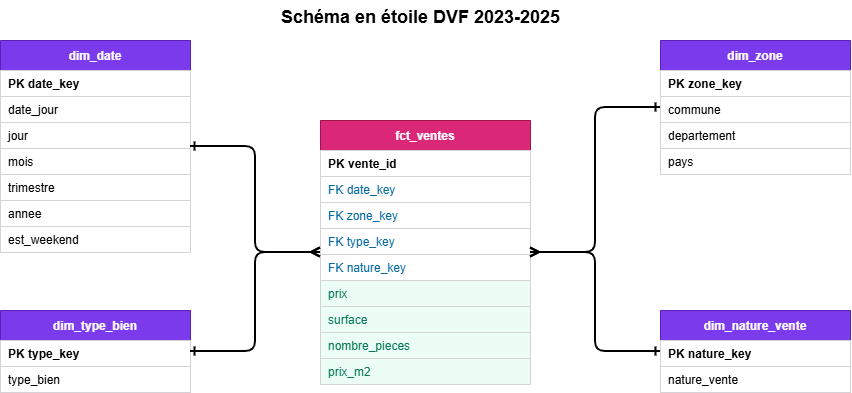

The diagram above was exported from draw.io. Its source (the exported page's mxGraphModel, read from the mxfile embedded in the PNG):
<mxGraphModel dx="1030" dy="562" grid="1" gridSize="10" guides="1" tooltips="1" connect="1" arrows="1" fold="1" page="1" pageScale="1" pageWidth="827" pageHeight="1169" math="0" shadow="0">
  <root>
    <mxCell id="0" />
    <mxCell id="1" parent="0" />
    <mxCell id="title" parent="1" style="text;html=1;fontSize=18;fontStyle=1;align=center;" value="Schéma en étoile DVF 2023-2025" vertex="1">
      <mxGeometry height="30" width="360" x="260" y="10" as="geometry" />
    </mxCell>
    <mxCell id="fct" parent="1" style="swimlane;fontStyle=1;childLayout=stackLayout;horizontal=1;startSize=30;horizontalStack=0;resizeParent=1;resizeParentMax=0;resizeLast=0;collapsible=0;marginBottom=0;fillColor=#db2777;fontColor=#ffffff;strokeColor=#9d174d;" value="fct_ventes" vertex="1">
      <mxGeometry height="264" width="210" x="340" y="130" as="geometry" />
    </mxCell>
    <mxCell id="f1" parent="fct" style="text;align=left;spacingLeft=6;fillColor=#ffffff;strokeColor=#d4d4d8;fontStyle=1;" value="PK  vente_id" vertex="1">
      <mxGeometry height="26" width="210" y="30" as="geometry" />
    </mxCell>
    <mxCell id="f2" parent="fct" style="text;align=left;spacingLeft=6;fillColor=#ffffff;strokeColor=#d4d4d8;fontColor=#0369a1;" value="FK  date_key" vertex="1">
      <mxGeometry height="26" width="210" y="56" as="geometry" />
    </mxCell>
    <mxCell id="f3" parent="fct" style="text;align=left;spacingLeft=6;fillColor=#ffffff;strokeColor=#d4d4d8;fontColor=#0369a1;" value="FK  zone_key" vertex="1">
      <mxGeometry height="26" width="210" y="82" as="geometry" />
    </mxCell>
    <mxCell id="f4" parent="fct" style="text;align=left;spacingLeft=6;fillColor=#ffffff;strokeColor=#d4d4d8;fontColor=#0369a1;" value="FK  type_key" vertex="1">
      <mxGeometry height="26" width="210" y="108" as="geometry" />
    </mxCell>
    <mxCell id="f5" parent="fct" style="text;align=left;spacingLeft=6;fillColor=#ffffff;strokeColor=#d4d4d8;fontColor=#0369a1;" value="FK  nature_key" vertex="1">
      <mxGeometry height="26" width="210" y="134" as="geometry" />
    </mxCell>
    <mxCell id="f6" parent="fct" style="text;align=left;spacingLeft=6;fillColor=#ecfdf5;strokeColor=#d4d4d8;fontColor=#047857;" value="prix" vertex="1">
      <mxGeometry height="26" width="210" y="160" as="geometry" />
    </mxCell>
    <mxCell id="f7" parent="fct" style="text;align=left;spacingLeft=6;fillColor=#ecfdf5;strokeColor=#d4d4d8;fontColor=#047857;" value="surface" vertex="1">
      <mxGeometry height="26" width="210" y="186" as="geometry" />
    </mxCell>
    <mxCell id="f8" parent="fct" style="text;align=left;spacingLeft=6;fillColor=#ecfdf5;strokeColor=#d4d4d8;fontColor=#047857;" value="nombre_pieces" vertex="1">
      <mxGeometry height="26" width="210" y="212" as="geometry" />
    </mxCell>
    <mxCell id="f9" parent="fct" style="text;align=left;spacingLeft=6;fillColor=#ecfdf5;strokeColor=#d4d4d8;fontColor=#047857;" value="prix_m2" vertex="1">
      <mxGeometry height="26" width="210" y="238" as="geometry" />
    </mxCell>
    <mxCell id="dd" parent="1" style="swimlane;fontStyle=1;childLayout=stackLayout;horizontal=1;startSize=30;horizontalStack=0;resizeParent=1;resizeParentMax=0;resizeLast=0;collapsible=0;marginBottom=0;fillColor=#7c3aed;fontColor=#ffffff;strokeColor=#5b21b6;" value="dim_date" vertex="1">
      <mxGeometry height="212" width="190" x="20" y="50" as="geometry" />
    </mxCell>
    <mxCell id="d1" parent="dd" style="text;align=left;spacingLeft=6;fillColor=#ffffff;strokeColor=#d4d4d8;fontStyle=1;" value="PK  date_key" vertex="1">
      <mxGeometry height="26" width="190" y="30" as="geometry" />
    </mxCell>
    <mxCell id="d2" parent="dd" style="text;align=left;spacingLeft=6;fillColor=#ffffff;strokeColor=#d4d4d8;" value="date_jour" vertex="1">
      <mxGeometry height="26" width="190" y="56" as="geometry" />
    </mxCell>
    <mxCell id="d3" parent="dd" style="text;align=left;spacingLeft=6;fillColor=#ffffff;strokeColor=#d4d4d8;" value="jour" vertex="1">
      <mxGeometry height="26" width="190" y="82" as="geometry" />
    </mxCell>
    <mxCell id="d4" parent="dd" style="text;align=left;spacingLeft=6;fillColor=#ffffff;strokeColor=#d4d4d8;" value="mois" vertex="1">
      <mxGeometry height="26" width="190" y="108" as="geometry" />
    </mxCell>
    <mxCell id="d5" parent="dd" style="text;align=left;spacingLeft=6;fillColor=#ffffff;strokeColor=#d4d4d8;" value="trimestre" vertex="1">
      <mxGeometry height="26" width="190" y="134" as="geometry" />
    </mxCell>
    <mxCell id="d6" parent="dd" style="text;align=left;spacingLeft=6;fillColor=#ffffff;strokeColor=#d4d4d8;" value="annee" vertex="1">
      <mxGeometry height="26" width="190" y="160" as="geometry" />
    </mxCell>
    <mxCell id="d7" parent="dd" style="text;align=left;spacingLeft=6;fillColor=#ffffff;strokeColor=#d4d4d8;" value="est_weekend" vertex="1">
      <mxGeometry height="26" width="190" y="186" as="geometry" />
    </mxCell>
    <mxCell id="dz" parent="1" style="swimlane;fontStyle=1;childLayout=stackLayout;horizontal=1;startSize=30;horizontalStack=0;resizeParent=1;resizeParentMax=0;resizeLast=0;collapsible=0;marginBottom=0;fillColor=#7c3aed;fontColor=#ffffff;strokeColor=#5b21b6;" value="dim_zone" vertex="1">
      <mxGeometry height="134" width="190" x="680" y="50" as="geometry" />
    </mxCell>
    <mxCell id="z1" parent="dz" style="text;align=left;spacingLeft=6;fillColor=#ffffff;strokeColor=#d4d4d8;fontStyle=1;" value="PK  zone_key" vertex="1">
      <mxGeometry height="26" width="190" y="30" as="geometry" />
    </mxCell>
    <mxCell id="z2" parent="dz" style="text;align=left;spacingLeft=6;fillColor=#ffffff;strokeColor=#d4d4d8;" value="commune" vertex="1">
      <mxGeometry height="26" width="190" y="56" as="geometry" />
    </mxCell>
    <mxCell id="z3" parent="dz" style="text;align=left;spacingLeft=6;fillColor=#ffffff;strokeColor=#d4d4d8;" value="departement" vertex="1">
      <mxGeometry height="26" width="190" y="82" as="geometry" />
    </mxCell>
    <mxCell id="z4" parent="dz" style="text;align=left;spacingLeft=6;fillColor=#ffffff;strokeColor=#d4d4d8;" value="pays" vertex="1">
      <mxGeometry height="26" width="190" y="108" as="geometry" />
    </mxCell>
    <mxCell id="dt" parent="1" style="swimlane;fontStyle=1;childLayout=stackLayout;horizontal=1;startSize=30;horizontalStack=0;resizeParent=1;resizeParentMax=0;resizeLast=0;collapsible=0;marginBottom=0;fillColor=#7c3aed;fontColor=#ffffff;strokeColor=#5b21b6;" value="dim_type_bien" vertex="1">
      <mxGeometry height="82" width="190" x="20" y="320" as="geometry" />
    </mxCell>
    <mxCell id="t1" parent="dt" style="text;align=left;spacingLeft=6;fillColor=#ffffff;strokeColor=#d4d4d8;fontStyle=1;" value="PK  type_key" vertex="1">
      <mxGeometry height="26" width="190" y="30" as="geometry" />
    </mxCell>
    <mxCell id="t2" parent="dt" style="text;align=left;spacingLeft=6;fillColor=#ffffff;strokeColor=#d4d4d8;" value="type_bien" vertex="1">
      <mxGeometry height="26" width="190" y="56" as="geometry" />
    </mxCell>
    <mxCell id="dn" parent="1" style="swimlane;fontStyle=1;childLayout=stackLayout;horizontal=1;startSize=30;horizontalStack=0;resizeParent=1;resizeParentMax=0;resizeLast=0;collapsible=0;marginBottom=0;fillColor=#7c3aed;fontColor=#ffffff;strokeColor=#5b21b6;" value="dim_nature_vente" vertex="1">
      <mxGeometry height="82" width="190" x="680" y="320" as="geometry" />
    </mxCell>
    <mxCell id="n1" parent="dn" style="text;align=left;spacingLeft=6;fillColor=#ffffff;strokeColor=#d4d4d8;fontStyle=1;" value="PK  nature_key" vertex="1">
      <mxGeometry height="26" width="190" y="30" as="geometry" />
    </mxCell>
    <mxCell id="n2" parent="dn" style="text;align=left;spacingLeft=6;fillColor=#ffffff;strokeColor=#d4d4d8;" value="nature_vente" vertex="1">
      <mxGeometry height="26" width="190" y="56" as="geometry" />
    </mxCell>
    <mxCell id="e1" edge="1" parent="1" source="fct" style="edgeStyle=orthogonalEdgeStyle;endArrow=ERone;startArrow=ERmany;endFill=0;startFill=0;strokeWidth=2;" target="dd">
      <mxGeometry relative="1" as="geometry" />
    </mxCell>
    <mxCell id="e2" edge="1" parent="1" source="fct" style="edgeStyle=orthogonalEdgeStyle;endArrow=ERone;startArrow=ERmany;endFill=0;startFill=0;strokeWidth=2;" target="dz">
      <mxGeometry relative="1" as="geometry" />
    </mxCell>
    <mxCell id="e3" edge="1" parent="1" source="fct" style="edgeStyle=orthogonalEdgeStyle;endArrow=ERone;startArrow=ERmany;endFill=0;startFill=0;strokeWidth=2;" target="dt">
      <mxGeometry relative="1" as="geometry" />
    </mxCell>
    <mxCell id="e4" edge="1" parent="1" source="fct" style="edgeStyle=orthogonalEdgeStyle;endArrow=ERone;startArrow=ERmany;endFill=0;startFill=0;strokeWidth=2;" target="dn">
      <mxGeometry relative="1" as="geometry" />
    </mxCell>
  </root>
</mxGraphModel>